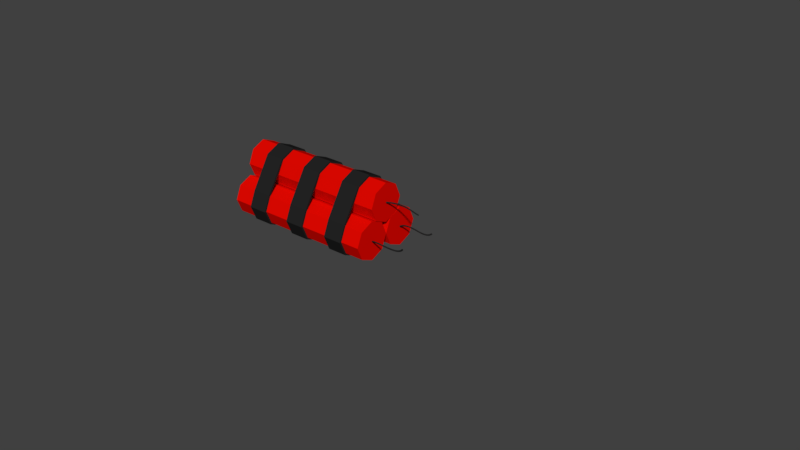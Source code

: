 # Source: Dynamite.blend  (saved by Blender 2.78.0; exported with 4.5.12 LTS)
import bpy
from mathutils import Matrix  # noqa: F401  (used for matrix-valued properties, if any)

bpy.ops.wm.read_factory_settings(use_empty=True)
scene = bpy.context.scene
scene.name = 'Scene'

# ---- collections
col_collection_1 = bpy.data.collections.new('Collection 1'); scene.collection.children.link(col_collection_1)

# ---- materials (node trees are filled in below, after node groups)
mat_dynamiteblack = bpy.data.materials.new('DynamiteBlack')
mat_dynamiteblack.alpha_threshold = 0.0
mat_dynamiteblack.roughness = 0.5
mat_dynamitered = bpy.data.materials.new('DynamiteRed')
mat_dynamitered.alpha_threshold = 0.0
mat_dynamitered.diffuse_color = (0.8, 0.002643, 0.0, 1.0)
mat_dynamitered.roughness = 0.5
mat_dynamitered.line_color = (0.0, 0.0, 0.0, 1.0)

# ---- material node trees
mat_dynamiteblack.use_nodes = True; mat_dynamiteblack.node_tree.nodes.clear()
_N = mat_dynamiteblack.node_tree.nodes; _L = mat_dynamiteblack.node_tree.links
n0 = _N.new('ShaderNodeOutputMaterial'); n0.name = 'Material Output'; n0.location = (300, 300)
n1 = _N.new('ShaderNodeBsdfDiffuse'); n1.name = 'Diffuse BSDF'; n1.location = (10, 300)
n1.inputs[0].default_value = (0.01739, 0.01739, 0.01739, 1.0)
_L.new(n1.outputs[0], n0.inputs[0])
n0.is_active_output = True

# ---- world
world_world = bpy.data.worlds.new('World'); scene.world = world_world
world_world.color = (0.05088, 0.05088, 0.05088)
world_world.use_sun_shadow = False
world_world.sun_shadow_jitter_overblur = 0.0
world_world.cycles.sampling_method = 'MANUAL'

# ---- meshes
me_cube_002 = bpy.data.meshes.new('Cube.002')
me_cube_002.from_pydata([(0.2812, 0.1875, 0.0), (0.2812, 0.1594, 0.06562), (0.2812, 0.1969, 0.0), (0.2812, 0.1659, 0.07219), (0.375, 0.1875, 0.0), (0.375, 0.1594, 0.06562), (0.375, 0.1969, 0.0), (0.375, 0.1659, 0.07219), (0.2812, 0.06563, 0.2156), (0.2812, 0.07219, 0.2222), (0.375, 0.07219, 0.2222), (0.375, 0.06563, 0.2156), (0.2812, 0.0, 0.2437), (0.2812, 0.0, 0.2531), (0.375, 0.0, 0.2531), (0.375, 0.0, 0.2437), (0.375, 0.1594, -0.06562), (0.375, 0.1659, -0.07219), (0.375, 0.09375, -0.09375), (0.375, 0.0, -0.09375), (0.375, 0.09375, -0.1031), (0.375, 0.0, -0.1031), (0.2812, 0.1594, -0.06562), (0.2812, 0.1659, -0.07219), (0.2812, 0.09375, -0.1031), (0.2812, 0.0, -0.1031), (0.2812, 0.0, -0.09375), (0.2812, 0.09375, -0.09375), (0.2812, 0.1594, -0.06562)], [(27, 28)], [(0, 1, 3, 2), (2, 3, 7, 6), (6, 7, 5, 4), (3, 1, 8, 9), (2, 6, 4, 0), (7, 3, 9, 10), (14, 13, 12, 15), (10, 9, 13, 14), (11, 10, 14, 15), (9, 8, 12, 13), (5, 7, 10, 11), (1, 5, 11, 8), (4, 16, 17, 6), (19, 21, 20, 18), (17, 16, 18, 20), (17, 23, 2, 6), (22, 16, 17, 23), (20, 24, 23, 17), (25, 26, 27, 24), (22, 23, 24, 27), (23, 22, 0, 2)])
me_cube_002.materials.append(mat_dynamiteblack)
me_cube_002.use_remesh_preserve_volume = False
me_cube_002.use_remesh_preserve_attributes = False
me_cube_002.use_mirror_vertex_groups = False
me_cube_002.update()
me_cylinder = bpy.data.meshes.new('Cylinder')
me_cylinder.from_pydata([(-0.375, 0.0, 0.0), (0.375, 0.0, 0.0), (-0.375, -0.02813, -0.06562), (0.375, -0.02813, -0.06562), (-0.375, -0.09375, -0.09375), (0.375, -0.09375, -0.09375), (-0.375, -0.1594, -0.06562), (0.375, -0.1594, -0.06562), (-0.375, -0.1875, 0.0), (0.375, -0.1875, 0.0), (-0.375, -0.1594, 0.06562), (0.375, -0.1594, 0.06562), (-0.375, -0.09375, 0.09375), (0.375, -0.09375, 0.09375), (-0.375, -0.02813, 0.06562), (0.375, -0.02813, 0.06562), (-0.375, 0.0, 0.05625), (0.375, 0.0, 0.05625), (-0.375, -0.06563, 0.08438), (0.375, -0.06562, 0.08438), (-0.375, -0.09375, 0.15), (0.375, -0.09375, 0.15), (-0.375, -0.06563, 0.2156), (0.375, -0.06562, 0.2156), (-0.375, 3.553e-15, 0.2438), (0.375, 0.0, 0.2438)], [], [(0, 1, 3, 2), (2, 3, 5, 4), (4, 5, 7, 6), (6, 7, 9, 8), (8, 9, 11, 10), (10, 11, 13, 12), (3, 1, 15, 13, 11, 9, 7, 5), (12, 13, 15, 14), (14, 15, 1, 0), (0, 2, 4, 6, 8, 10, 12, 14), (16, 17, 19, 18), (18, 19, 21, 20), (20, 21, 23, 22), (22, 23, 25, 24), (19, 17, 25, 23, 21), (16, 18, 20, 22, 24)])
me_cylinder.materials.append(mat_dynamitered)
me_cylinder.use_remesh_preserve_volume = False
me_cylinder.use_remesh_preserve_attributes = False
me_cylinder.use_mirror_vertex_groups = False
me_cylinder.update()

# ---- curves / text
cu_nurbspath = bpy.data.curves.new('NurbsPath', 'CURVE')
cu_nurbspath.dimensions = '3D'
_sp = cu_nurbspath.splines.new('NURBS'); _sp.points.add(3)
_sp.points.foreach_set('co', [-0.1856, 0.0, -0.001875, 1.0, -0.12, -0.02813, 0.02625, 1.0, -0.045, 0.0, -0.02062, 1.0, -0.01687, 0.0, 0.01687, 1.0])
_sp.points.foreach_set('radius', [0.75, 0.75, 0.75, 0.75])
_sp.order_v = 0
_sp.use_endpoint_u = True
cu_nurbspath.materials.append(mat_dynamiteblack)
cu_nurbspath.use_path = True
cu_nurbspath.use_path_clamp = True
cu_nurbspath.bevel_resolution = 0
cu_nurbspath.bevel_depth = 0.005
cu_nurbspath.fill_mode = 'FULL'
cu_nurbspath_001 = bpy.data.curves.new('NurbsPath.001', 'CURVE')
cu_nurbspath_001.dimensions = '3D'
_sp = cu_nurbspath_001.splines.new('NURBS'); _sp.points.add(3)
_sp.points.foreach_set('co', [-0.1856, -0.001326, -0.001326, 1.0, -0.12, -0.001326, 0.03845, 1.0, -0.045, -0.01458, -0.01458, 1.0, -0.01687, 0.01193, 0.01193, 1.0])
_sp.points.foreach_set('radius', [0.75, 0.75, 0.75, 0.75])
_sp.order_v = 0
_sp.use_endpoint_u = True
cu_nurbspath_001.materials.append(mat_dynamiteblack)
cu_nurbspath_001.use_path = True
cu_nurbspath_001.use_path_clamp = True
cu_nurbspath_001.bevel_resolution = 0
cu_nurbspath_001.bevel_depth = 0.005
cu_nurbspath_001.fill_mode = 'FULL'
cu_nurbspath_002 = bpy.data.curves.new('NurbsPath.002', 'CURVE')
cu_nurbspath_002.dimensions = '3D'
_sp = cu_nurbspath_002.splines.new('NURBS'); _sp.points.add(3)
_sp.points.foreach_set('co', [-0.1856, -0.001326, 0.001326, 1.0, -0.12, 0.03845, 0.001326, 1.0, -0.045, -0.01458, 0.01458, 1.0, -0.01687, 0.01193, -0.01193, 1.0])
_sp.points.foreach_set('radius', [0.75, 0.75, 0.75, 0.75])
_sp.order_v = 0
_sp.use_endpoint_u = True
cu_nurbspath_002.materials.append(mat_dynamiteblack)
cu_nurbspath_002.use_path = True
cu_nurbspath_002.use_path_clamp = True
cu_nurbspath_002.bevel_resolution = 0
cu_nurbspath_002.bevel_depth = 0.005
cu_nurbspath_002.fill_mode = 'FULL'

# ---- objects
ob_nurbspath = bpy.data.objects.new('NurbsPath', cu_nurbspath)
ob_cube = bpy.data.objects.new('Cube', me_cube_002)
ob_cylinder = bpy.data.objects.new('Cylinder', me_cylinder)
ob_nurbspath_001 = bpy.data.objects.new('NurbsPath.001', cu_nurbspath_001)
ob_nurbspath_002 = bpy.data.objects.new('NurbsPath.002', cu_nurbspath_002)

# ---- transforms, parenting, visibility, modifiers, constraints
ob_nurbspath.location = (0.5625, -0.09375, 0.0)
ob_nurbspath.lineart.crease_threshold = 0.0
ob_cube.location = (-0.09375, 0.0, 0.0)
ob_cube.lineart.crease_threshold = 0.0
_m = ob_cube.modifiers.new('Mirror', 'MIRROR')
_m.use_axis = (False, True, False)
_m = ob_cube.modifiers.new('Array', 'ARRAY')
_m.count = 3
_m.use_constant_offset = True
_m.constant_offset_displace = (-0.23, 0.0, 0.0)
_m.use_relative_offset = False
ob_cylinder.location = (0.0, 0.0, 0.0)
ob_cylinder.lineart.crease_threshold = 0.0
_m = ob_cylinder.modifiers.new('Mirror', 'MIRROR')
_m.use_axis = (False, True, False)
ob_nurbspath_001.location = (0.5625, 0.09375, 0.0)
ob_nurbspath_001.lineart.crease_threshold = 0.0
ob_nurbspath_002.location = (0.5625, 0.0, 0.15)
ob_nurbspath_002.lineart.crease_threshold = 0.0

# ---- collection membership
col_collection_1.objects.link(ob_nurbspath)
col_collection_1.objects.link(ob_cube)
col_collection_1.objects.link(ob_cylinder)
col_collection_1.objects.link(ob_nurbspath_001)
col_collection_1.objects.link(ob_nurbspath_002)

# ---- scene / render settings (as saved in the file)
scene.frame_start = 1; scene.frame_end = 250; scene.frame_set(1)
scene.render.engine = 'CYCLES'
scene.render.resolution_percentage = 50
scene.render.dither_intensity = 0.0
scene.cycles.use_denoising = False
scene.cycles.samples = 128
scene.cycles.sampling_pattern = 'TABULATED_SOBOL'
scene.cycles.light_sampling_threshold = 0.0
scene.cycles.use_adaptive_sampling = False
scene.cycles.use_light_tree = False
scene.cycles.blur_glossy = 0.0
scene.cycles.sample_clamp_indirect = 0.0
scene.view_settings.view_transform = 'Standard'
bpy.context.view_layer.update()

# ---- added for rendering (the .blend has no active camera and no usable light): camera, sun
cam_auto = bpy.data.cameras.new('AutoCamera')
cam_auto.lens = 50.0
cam_auto.sensor_width = 36.0
cam_auto.clip_end = 1000.0
ob_auto_camera = bpy.data.objects.new('AutoCamera', cam_auto)
scene.collection.objects.link(ob_auto_camera)
ob_auto_camera.location = (3.17603, -3.26695, 2.24455)
ob_auto_camera.rotation_euler = (1.09748, -7.21219e-08, 0.694738)
scene.camera = ob_auto_camera
light_auto_sun = bpy.data.lights.new('AutoSun', 'SUN')
light_auto_sun.energy = 3.0
light_auto_sun.angle = 0.0523599
ob_auto_sun = bpy.data.objects.new('AutoSun', light_auto_sun)
scene.collection.objects.link(ob_auto_sun)
ob_auto_sun.rotation_euler = (0.872665, 0.174533, 0.523599)
bpy.context.view_layer.update()
